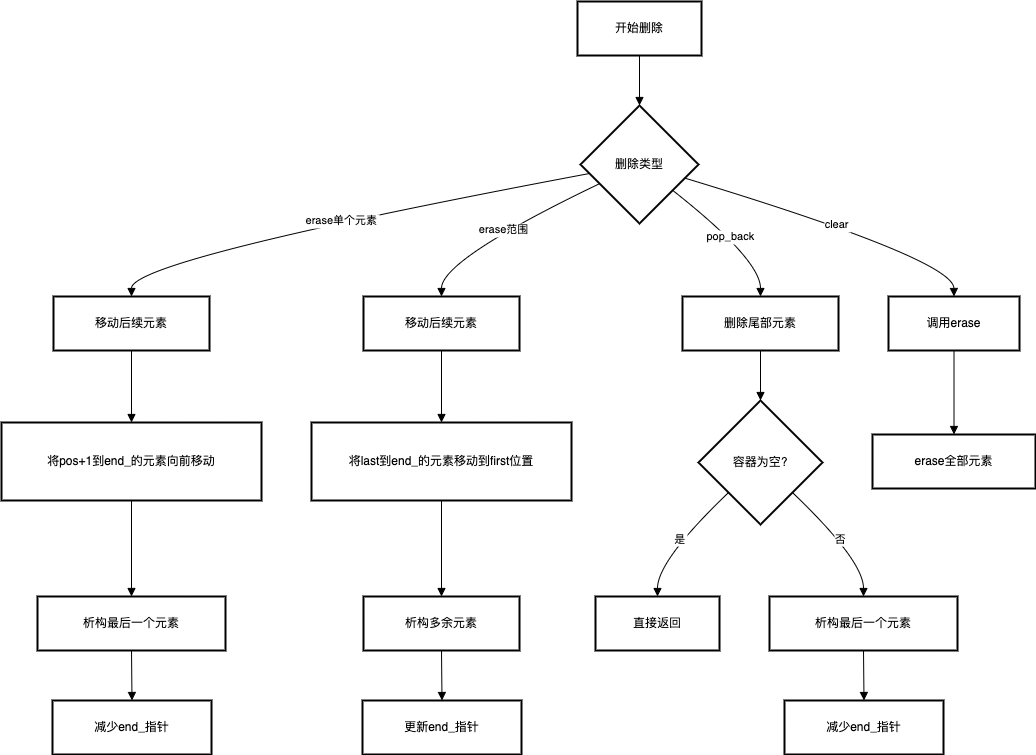

The diagram above was exported from draw.io. Its source (the exported page's mxGraphModel, read from the mxfile embedded in the PNG):
<mxGraphModel dx="946" dy="586" grid="1" gridSize="10" guides="1" tooltips="1" connect="1" arrows="1" fold="1" page="1" pageScale="1" pageWidth="827" pageHeight="1169" math="0" shadow="0">
  <root>
    <mxCell id="0" />
    <mxCell id="1" parent="0" />
    <mxCell id="orSn82zoypptq_LXvKSR-34" value="开始删除" style="whiteSpace=wrap;strokeWidth=2;" vertex="1" parent="1">
      <mxGeometry x="656" y="20" width="124" height="54" as="geometry" />
    </mxCell>
    <mxCell id="orSn82zoypptq_LXvKSR-35" value="删除类型" style="rhombus;strokeWidth=2;whiteSpace=wrap;" vertex="1" parent="1">
      <mxGeometry x="659" y="124" width="118" height="118" as="geometry" />
    </mxCell>
    <mxCell id="orSn82zoypptq_LXvKSR-36" value="移动后续元素" style="whiteSpace=wrap;strokeWidth=2;" vertex="1" parent="1">
      <mxGeometry x="132" y="315" width="156" height="54" as="geometry" />
    </mxCell>
    <mxCell id="orSn82zoypptq_LXvKSR-37" value="将pos+1到end_的元素向前移动" style="whiteSpace=wrap;strokeWidth=2;" vertex="1" parent="1">
      <mxGeometry x="80" y="441" width="260" height="78" as="geometry" />
    </mxCell>
    <mxCell id="orSn82zoypptq_LXvKSR-38" value="析构最后一个元素" style="whiteSpace=wrap;strokeWidth=2;" vertex="1" parent="1">
      <mxGeometry x="116" y="615" width="188" height="54" as="geometry" />
    </mxCell>
    <mxCell id="orSn82zoypptq_LXvKSR-39" value="减少end_指针" style="whiteSpace=wrap;strokeWidth=2;" vertex="1" parent="1">
      <mxGeometry x="131" y="719" width="159" height="54" as="geometry" />
    </mxCell>
    <mxCell id="orSn82zoypptq_LXvKSR-40" value="移动后续元素" style="whiteSpace=wrap;strokeWidth=2;" vertex="1" parent="1">
      <mxGeometry x="442" y="315" width="156" height="54" as="geometry" />
    </mxCell>
    <mxCell id="orSn82zoypptq_LXvKSR-41" value="将last到end_的元素移动到first位置" style="whiteSpace=wrap;strokeWidth=2;" vertex="1" parent="1">
      <mxGeometry x="390" y="441" width="260" height="78" as="geometry" />
    </mxCell>
    <mxCell id="orSn82zoypptq_LXvKSR-42" value="析构多余元素" style="whiteSpace=wrap;strokeWidth=2;" vertex="1" parent="1">
      <mxGeometry x="442" y="615" width="156" height="54" as="geometry" />
    </mxCell>
    <mxCell id="orSn82zoypptq_LXvKSR-43" value="更新end_指针" style="whiteSpace=wrap;strokeWidth=2;" vertex="1" parent="1">
      <mxGeometry x="441" y="719" width="159" height="54" as="geometry" />
    </mxCell>
    <mxCell id="orSn82zoypptq_LXvKSR-44" value="删除尾部元素" style="whiteSpace=wrap;strokeWidth=2;" vertex="1" parent="1">
      <mxGeometry x="761" y="315" width="156" height="54" as="geometry" />
    </mxCell>
    <mxCell id="orSn82zoypptq_LXvKSR-45" value="容器为空?" style="rhombus;strokeWidth=2;whiteSpace=wrap;" vertex="1" parent="1">
      <mxGeometry x="777" y="419" width="124" height="124" as="geometry" />
    </mxCell>
    <mxCell id="orSn82zoypptq_LXvKSR-46" value="直接返回" style="whiteSpace=wrap;strokeWidth=2;" vertex="1" parent="1">
      <mxGeometry x="674" y="615" width="124" height="54" as="geometry" />
    </mxCell>
    <mxCell id="orSn82zoypptq_LXvKSR-47" value="析构最后一个元素" style="whiteSpace=wrap;strokeWidth=2;" vertex="1" parent="1">
      <mxGeometry x="848" y="615" width="188" height="54" as="geometry" />
    </mxCell>
    <mxCell id="orSn82zoypptq_LXvKSR-48" value="减少end_指针" style="whiteSpace=wrap;strokeWidth=2;" vertex="1" parent="1">
      <mxGeometry x="863" y="719" width="159" height="54" as="geometry" />
    </mxCell>
    <mxCell id="orSn82zoypptq_LXvKSR-49" value="调用erase" style="whiteSpace=wrap;strokeWidth=2;" vertex="1" parent="1">
      <mxGeometry x="967" y="315" width="131" height="54" as="geometry" />
    </mxCell>
    <mxCell id="orSn82zoypptq_LXvKSR-50" value="erase全部元素" style="whiteSpace=wrap;strokeWidth=2;" vertex="1" parent="1">
      <mxGeometry x="951" y="453" width="163" height="54" as="geometry" />
    </mxCell>
    <mxCell id="orSn82zoypptq_LXvKSR-51" value="" style="curved=1;startArrow=none;endArrow=block;exitX=0.5;exitY=1;entryX=0.5;entryY=0;rounded=0;" edge="1" parent="1" source="orSn82zoypptq_LXvKSR-34" target="orSn82zoypptq_LXvKSR-35">
      <mxGeometry relative="1" as="geometry">
        <Array as="points" />
      </mxGeometry>
    </mxCell>
    <mxCell id="orSn82zoypptq_LXvKSR-52" value="erase单个元素" style="curved=1;startArrow=none;endArrow=block;exitX=0;exitY=0.59;entryX=0.5;entryY=-0.01;rounded=0;" edge="1" parent="1" source="orSn82zoypptq_LXvKSR-35" target="orSn82zoypptq_LXvKSR-36">
      <mxGeometry relative="1" as="geometry">
        <Array as="points">
          <mxPoint x="210" y="278" />
        </Array>
      </mxGeometry>
    </mxCell>
    <mxCell id="orSn82zoypptq_LXvKSR-53" value="" style="curved=1;startArrow=none;endArrow=block;exitX=0.5;exitY=0.99;entryX=0.5;entryY=0.01;rounded=0;" edge="1" parent="1" source="orSn82zoypptq_LXvKSR-36" target="orSn82zoypptq_LXvKSR-37">
      <mxGeometry relative="1" as="geometry">
        <Array as="points" />
      </mxGeometry>
    </mxCell>
    <mxCell id="orSn82zoypptq_LXvKSR-54" value="" style="curved=1;startArrow=none;endArrow=block;exitX=0.5;exitY=1.01;entryX=0.5;entryY=0;rounded=0;" edge="1" parent="1" source="orSn82zoypptq_LXvKSR-37" target="orSn82zoypptq_LXvKSR-38">
      <mxGeometry relative="1" as="geometry">
        <Array as="points" />
      </mxGeometry>
    </mxCell>
    <mxCell id="orSn82zoypptq_LXvKSR-55" value="" style="curved=1;startArrow=none;endArrow=block;exitX=0.5;exitY=1;entryX=0.5;entryY=0;rounded=0;" edge="1" parent="1" source="orSn82zoypptq_LXvKSR-38" target="orSn82zoypptq_LXvKSR-39">
      <mxGeometry relative="1" as="geometry">
        <Array as="points" />
      </mxGeometry>
    </mxCell>
    <mxCell id="orSn82zoypptq_LXvKSR-56" value="erase范围" style="curved=1;startArrow=none;endArrow=block;exitX=0;exitY=0.74;entryX=0.5;entryY=-0.01;rounded=0;" edge="1" parent="1" source="orSn82zoypptq_LXvKSR-35" target="orSn82zoypptq_LXvKSR-40">
      <mxGeometry relative="1" as="geometry">
        <Array as="points">
          <mxPoint x="520" y="278" />
        </Array>
      </mxGeometry>
    </mxCell>
    <mxCell id="orSn82zoypptq_LXvKSR-57" value="" style="curved=1;startArrow=none;endArrow=block;exitX=0.5;exitY=0.99;entryX=0.5;entryY=0.01;rounded=0;" edge="1" parent="1" source="orSn82zoypptq_LXvKSR-40" target="orSn82zoypptq_LXvKSR-41">
      <mxGeometry relative="1" as="geometry">
        <Array as="points" />
      </mxGeometry>
    </mxCell>
    <mxCell id="orSn82zoypptq_LXvKSR-58" value="" style="curved=1;startArrow=none;endArrow=block;exitX=0.5;exitY=1.01;entryX=0.5;entryY=0;rounded=0;" edge="1" parent="1" source="orSn82zoypptq_LXvKSR-41" target="orSn82zoypptq_LXvKSR-42">
      <mxGeometry relative="1" as="geometry">
        <Array as="points" />
      </mxGeometry>
    </mxCell>
    <mxCell id="orSn82zoypptq_LXvKSR-59" value="" style="curved=1;startArrow=none;endArrow=block;exitX=0.5;exitY=1;entryX=0.5;entryY=0;rounded=0;" edge="1" parent="1" source="orSn82zoypptq_LXvKSR-42" target="orSn82zoypptq_LXvKSR-43">
      <mxGeometry relative="1" as="geometry">
        <Array as="points" />
      </mxGeometry>
    </mxCell>
    <mxCell id="orSn82zoypptq_LXvKSR-60" value="pop_back" style="curved=1;startArrow=none;endArrow=block;exitX=1;exitY=0.89;entryX=0.5;entryY=-0.01;rounded=0;" edge="1" parent="1" source="orSn82zoypptq_LXvKSR-35" target="orSn82zoypptq_LXvKSR-44">
      <mxGeometry relative="1" as="geometry">
        <Array as="points">
          <mxPoint x="839" y="278" />
        </Array>
      </mxGeometry>
    </mxCell>
    <mxCell id="orSn82zoypptq_LXvKSR-61" value="" style="curved=1;startArrow=none;endArrow=block;exitX=0.5;exitY=0.99;entryX=0.5;entryY=0;rounded=0;" edge="1" parent="1" source="orSn82zoypptq_LXvKSR-44" target="orSn82zoypptq_LXvKSR-45">
      <mxGeometry relative="1" as="geometry">
        <Array as="points" />
      </mxGeometry>
    </mxCell>
    <mxCell id="orSn82zoypptq_LXvKSR-62" value="是" style="curved=1;startArrow=none;endArrow=block;exitX=0;exitY=0.97;entryX=0.5;entryY=0;rounded=0;" edge="1" parent="1" source="orSn82zoypptq_LXvKSR-45" target="orSn82zoypptq_LXvKSR-46">
      <mxGeometry relative="1" as="geometry">
        <Array as="points">
          <mxPoint x="736" y="579" />
        </Array>
      </mxGeometry>
    </mxCell>
    <mxCell id="orSn82zoypptq_LXvKSR-63" value="否" style="curved=1;startArrow=none;endArrow=block;exitX=1;exitY=0.97;entryX=0.5;entryY=0;rounded=0;" edge="1" parent="1" source="orSn82zoypptq_LXvKSR-45" target="orSn82zoypptq_LXvKSR-47">
      <mxGeometry relative="1" as="geometry">
        <Array as="points">
          <mxPoint x="942" y="579" />
        </Array>
      </mxGeometry>
    </mxCell>
    <mxCell id="orSn82zoypptq_LXvKSR-64" value="" style="curved=1;startArrow=none;endArrow=block;exitX=0.5;exitY=1;entryX=0.5;entryY=0;rounded=0;" edge="1" parent="1" source="orSn82zoypptq_LXvKSR-47" target="orSn82zoypptq_LXvKSR-48">
      <mxGeometry relative="1" as="geometry">
        <Array as="points" />
      </mxGeometry>
    </mxCell>
    <mxCell id="orSn82zoypptq_LXvKSR-65" value="clear" style="curved=1;startArrow=none;endArrow=block;exitX=1;exitY=0.65;entryX=0.5;entryY=-0.01;rounded=0;" edge="1" parent="1" source="orSn82zoypptq_LXvKSR-35" target="orSn82zoypptq_LXvKSR-49">
      <mxGeometry relative="1" as="geometry">
        <Array as="points">
          <mxPoint x="1032" y="278" />
        </Array>
      </mxGeometry>
    </mxCell>
    <mxCell id="orSn82zoypptq_LXvKSR-66" value="" style="curved=1;startArrow=none;endArrow=block;exitX=0.5;exitY=0.99;entryX=0.5;entryY=0.01;rounded=0;" edge="1" parent="1" source="orSn82zoypptq_LXvKSR-49" target="orSn82zoypptq_LXvKSR-50">
      <mxGeometry relative="1" as="geometry">
        <Array as="points" />
      </mxGeometry>
    </mxCell>
  </root>
</mxGraphModel>